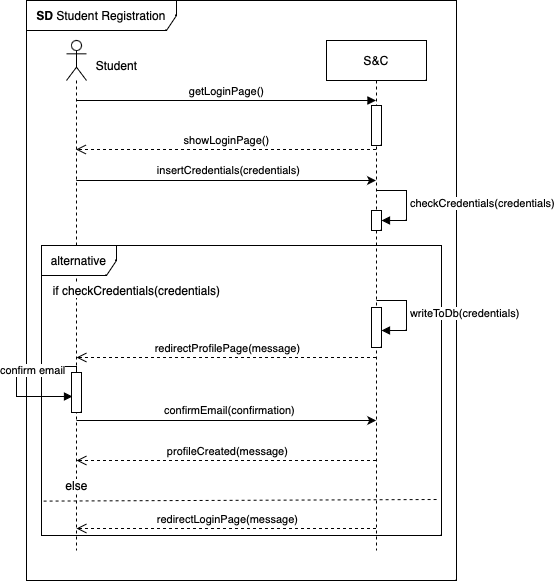

The diagram above was exported from draw.io. Its source (the exported page's mxGraphModel, read from the mxfile embedded in the PNG):
<mxGraphModel dx="1026" dy="692" grid="1" gridSize="10" guides="1" tooltips="1" connect="1" arrows="1" fold="1" page="1" pageScale="1" pageWidth="850" pageHeight="1100" math="0" shadow="0">
  <root>
    <mxCell id="0" />
    <mxCell id="1" parent="0" />
    <mxCell id="aM9ryv3xv72pqoxQDRHE-7" value="getLoginPage()" style="html=1;verticalAlign=bottom;endArrow=block;edgeStyle=elbowEdgeStyle;elbow=vertical;curved=0;rounded=0;" parent="1" edge="1">
      <mxGeometry x="0.0023" relative="1" as="geometry">
        <mxPoint x="209.81034482758616" y="439.9999999999999" as="sourcePoint" />
        <Array as="points">
          <mxPoint x="400" y="440" />
          <mxPoint x="365" y="410" />
        </Array>
        <mxPoint x="509.5" y="439.9999999999999" as="targetPoint" />
        <mxPoint as="offset" />
      </mxGeometry>
    </mxCell>
    <mxCell id="1ZKG4CmkqfWAM7Gi57S6-6" value="&lt;b&gt;SD&lt;/b&gt; Student Registration" style="shape=umlFrame;whiteSpace=wrap;html=1;pointerEvents=0;width=150;height=30;" parent="1" vertex="1">
      <mxGeometry x="160" y="340" width="430" height="580" as="geometry" />
    </mxCell>
    <mxCell id="1ZKG4CmkqfWAM7Gi57S6-11" value="S&amp;amp;C" style="shape=umlLifeline;perimeter=lifelinePerimeter;whiteSpace=wrap;html=1;container=1;dropTarget=0;collapsible=0;recursiveResize=0;outlineConnect=0;portConstraint=eastwest;newEdgeStyle={&quot;curved&quot;:0,&quot;rounded&quot;:0};" parent="1" vertex="1">
      <mxGeometry x="460" y="380" width="100" height="510" as="geometry" />
    </mxCell>
    <mxCell id="ymWepqPld3naHtEsWhe9-1" value="" style="html=1;points=[[0,0,0,0,5],[0,1,0,0,-5],[1,0,0,0,5],[1,1,0,0,-5]];perimeter=orthogonalPerimeter;outlineConnect=0;targetShapes=umlLifeline;portConstraint=eastwest;newEdgeStyle={&quot;curved&quot;:0,&quot;rounded&quot;:0};" vertex="1" parent="1ZKG4CmkqfWAM7Gi57S6-11">
      <mxGeometry x="45" y="65" width="10" height="40" as="geometry" />
    </mxCell>
    <mxCell id="ymWepqPld3naHtEsWhe9-15" value="" style="html=1;points=[[0,0,0,0,5],[0,1,0,0,-5],[1,0,0,0,5],[1,1,0,0,-5]];perimeter=orthogonalPerimeter;outlineConnect=0;targetShapes=umlLifeline;portConstraint=eastwest;newEdgeStyle={&quot;curved&quot;:0,&quot;rounded&quot;:0};" vertex="1" parent="1ZKG4CmkqfWAM7Gi57S6-11">
      <mxGeometry x="45" y="170" width="10" height="20" as="geometry" />
    </mxCell>
    <mxCell id="ymWepqPld3naHtEsWhe9-16" value="checkCredentials(credentials)" style="html=1;align=left;spacingLeft=2;endArrow=block;rounded=0;edgeStyle=orthogonalEdgeStyle;curved=0;rounded=0;" edge="1" target="ymWepqPld3naHtEsWhe9-15" parent="1ZKG4CmkqfWAM7Gi57S6-11">
      <mxGeometry relative="1" as="geometry">
        <mxPoint x="50" y="150" as="sourcePoint" />
        <Array as="points">
          <mxPoint x="80" y="150" />
          <mxPoint x="80" y="180" />
        </Array>
      </mxGeometry>
    </mxCell>
    <mxCell id="1ZKG4CmkqfWAM7Gi57S6-17" style="edgeStyle=orthogonalEdgeStyle;rounded=0;orthogonalLoop=1;jettySize=auto;html=1;curved=0;" parent="1" edge="1">
      <mxGeometry relative="1" as="geometry">
        <mxPoint x="209.81034482758616" y="519.9999999999999" as="sourcePoint" />
        <mxPoint x="509.5" y="519.9999999999999" as="targetPoint" />
      </mxGeometry>
    </mxCell>
    <mxCell id="1ZKG4CmkqfWAM7Gi57S6-18" value="insertCredentials(credentials)" style="edgeLabel;html=1;align=center;verticalAlign=middle;resizable=0;points=[];" parent="1ZKG4CmkqfWAM7Gi57S6-17" vertex="1" connectable="0">
      <mxGeometry x="0.0133" y="1" relative="1" as="geometry">
        <mxPoint y="-9" as="offset" />
      </mxGeometry>
    </mxCell>
    <mxCell id="1ZKG4CmkqfWAM7Gi57S6-13" value="" style="shape=umlLifeline;perimeter=lifelinePerimeter;whiteSpace=wrap;html=1;container=1;dropTarget=0;collapsible=0;recursiveResize=0;outlineConnect=0;portConstraint=eastwest;newEdgeStyle={&quot;curved&quot;:0,&quot;rounded&quot;:0};participant=umlActor;size=40;" parent="1" vertex="1">
      <mxGeometry x="200" y="380" width="20" height="510" as="geometry" />
    </mxCell>
    <mxCell id="1ZKG4CmkqfWAM7Gi57S6-14" value="Student" style="text;html=1;align=center;verticalAlign=middle;resizable=0;points=[];autosize=1;strokeColor=none;fillColor=none;" parent="1" vertex="1">
      <mxGeometry x="220" y="390" width="60" height="30" as="geometry" />
    </mxCell>
    <mxCell id="1ZKG4CmkqfWAM7Gi57S6-16" value="showLoginPage()" style="html=1;verticalAlign=bottom;endArrow=open;dashed=1;endSize=8;curved=0;rounded=0;" parent="1" edge="1">
      <mxGeometry relative="1" as="geometry">
        <mxPoint x="509.5" y="489" as="sourcePoint" />
        <mxPoint x="209.5" y="489" as="targetPoint" />
        <Array as="points">
          <mxPoint x="390" y="489" />
        </Array>
        <mxPoint as="offset" />
      </mxGeometry>
    </mxCell>
    <mxCell id="1ZKG4CmkqfWAM7Gi57S6-19" value="redirectProfilePage(message)" style="html=1;verticalAlign=bottom;endArrow=open;dashed=1;endSize=8;curved=0;rounded=0;" parent="1" edge="1">
      <mxGeometry x="-0.0023" relative="1" as="geometry">
        <mxPoint x="509.5" y="697" as="sourcePoint" />
        <mxPoint x="210" y="697" as="targetPoint" />
        <Array as="points">
          <mxPoint x="450" y="697" />
          <mxPoint x="390" y="697" />
          <mxPoint x="330" y="697" />
          <mxPoint x="300" y="697" />
        </Array>
        <mxPoint as="offset" />
      </mxGeometry>
    </mxCell>
    <mxCell id="1ZKG4CmkqfWAM7Gi57S6-23" value="alternative" style="shape=umlFrame;whiteSpace=wrap;html=1;pointerEvents=0;width=75;height=30;" parent="1" vertex="1">
      <mxGeometry x="175" y="585" width="400" height="290" as="geometry" />
    </mxCell>
    <mxCell id="1ZKG4CmkqfWAM7Gi57S6-24" value="if checkCredentials(credentials)" style="text;html=1;align=center;verticalAlign=middle;resizable=0;points=[];autosize=1;strokeColor=none;fillColor=none;labelBackgroundColor=default;" parent="1" vertex="1">
      <mxGeometry x="175" y="615" width="190" height="30" as="geometry" />
    </mxCell>
    <mxCell id="1ZKG4CmkqfWAM7Gi57S6-25" value="" style="endArrow=none;dashed=1;html=1;rounded=0;exitX=-0.002;exitY=0.603;exitDx=0;exitDy=0;exitPerimeter=0;" parent="1" edge="1">
      <mxGeometry width="50" height="50" relative="1" as="geometry">
        <mxPoint x="177.10000000000005" y="840.5999999999999" as="sourcePoint" />
        <mxPoint x="572.9" y="839" as="targetPoint" />
        <Array as="points" />
      </mxGeometry>
    </mxCell>
    <mxCell id="1ZKG4CmkqfWAM7Gi57S6-26" value="&lt;span style=&quot;background-color: rgb(255, 255, 255);&quot;&gt;else&lt;/span&gt;" style="text;html=1;align=center;verticalAlign=middle;resizable=0;points=[];autosize=1;strokeColor=none;fillColor=none;" parent="1" vertex="1">
      <mxGeometry x="185" y="810" width="50" height="30" as="geometry" />
    </mxCell>
    <mxCell id="1ZKG4CmkqfWAM7Gi57S6-27" value="redirectLoginPage(message)" style="html=1;verticalAlign=bottom;endArrow=open;dashed=1;endSize=8;curved=0;rounded=0;" parent="1" edge="1">
      <mxGeometry x="-0.005" relative="1" as="geometry">
        <mxPoint x="509.5" y="868" as="sourcePoint" />
        <mxPoint x="210" y="868" as="targetPoint" />
        <Array as="points">
          <mxPoint x="450" y="868" />
          <mxPoint x="390" y="868" />
          <mxPoint x="330" y="868" />
          <mxPoint x="300" y="868" />
        </Array>
        <mxPoint as="offset" />
      </mxGeometry>
    </mxCell>
    <mxCell id="ymWepqPld3naHtEsWhe9-5" value="confirm email" style="html=1;align=left;spacingLeft=2;endArrow=block;rounded=0;edgeStyle=orthogonalEdgeStyle;curved=0;rounded=0;" edge="1" parent="1">
      <mxGeometry x="-0.0526" y="-20" relative="1" as="geometry">
        <mxPoint x="210" y="716" as="sourcePoint" />
        <Array as="points">
          <mxPoint x="210" y="706" />
          <mxPoint x="150" y="706" />
          <mxPoint x="150" y="736" />
        </Array>
        <mxPoint x="206" y="736" as="targetPoint" />
        <mxPoint as="offset" />
      </mxGeometry>
    </mxCell>
    <mxCell id="ymWepqPld3naHtEsWhe9-4" value="" style="html=1;points=[[0,0,0,0,5],[0,1,0,0,-5],[1,0,0,0,5],[1,1,0,0,-5]];perimeter=orthogonalPerimeter;outlineConnect=0;targetShapes=umlLifeline;portConstraint=eastwest;newEdgeStyle={&quot;curved&quot;:0,&quot;rounded&quot;:0};" vertex="1" parent="1">
      <mxGeometry x="205" y="712" width="10" height="40" as="geometry" />
    </mxCell>
    <mxCell id="ymWepqPld3naHtEsWhe9-9" style="edgeStyle=orthogonalEdgeStyle;rounded=0;orthogonalLoop=1;jettySize=auto;html=1;curved=0;" edge="1" parent="1">
      <mxGeometry relative="1" as="geometry">
        <mxPoint x="210.00034482758616" y="759.9999999999999" as="sourcePoint" />
        <mxPoint x="509.69000000000005" y="759.9999999999999" as="targetPoint" />
      </mxGeometry>
    </mxCell>
    <mxCell id="ymWepqPld3naHtEsWhe9-10" value="confirmEmail(confirmation)" style="edgeLabel;html=1;align=center;verticalAlign=middle;resizable=0;points=[];" vertex="1" connectable="0" parent="ymWepqPld3naHtEsWhe9-9">
      <mxGeometry x="0.0133" y="1" relative="1" as="geometry">
        <mxPoint y="-9" as="offset" />
      </mxGeometry>
    </mxCell>
    <mxCell id="ymWepqPld3naHtEsWhe9-14" value="profileCreated(message)" style="html=1;verticalAlign=bottom;endArrow=open;dashed=1;endSize=8;curved=0;rounded=0;" edge="1" parent="1">
      <mxGeometry x="-0.005" relative="1" as="geometry">
        <mxPoint x="509.5" y="800" as="sourcePoint" />
        <mxPoint x="210" y="800" as="targetPoint" />
        <Array as="points">
          <mxPoint x="450" y="800" />
          <mxPoint x="390" y="800" />
          <mxPoint x="330" y="800" />
          <mxPoint x="300" y="800" />
        </Array>
        <mxPoint as="offset" />
      </mxGeometry>
    </mxCell>
    <mxCell id="ymWepqPld3naHtEsWhe9-26" value="" style="html=1;points=[[0,0,0,0,5],[0,1,0,0,-5],[1,0,0,0,5],[1,1,0,0,-5]];perimeter=orthogonalPerimeter;outlineConnect=0;targetShapes=umlLifeline;portConstraint=eastwest;newEdgeStyle={&quot;curved&quot;:0,&quot;rounded&quot;:0};" vertex="1" parent="1">
      <mxGeometry x="505" y="647" width="10" height="40" as="geometry" />
    </mxCell>
    <mxCell id="ymWepqPld3naHtEsWhe9-27" value="writeToDb(credentials)" style="html=1;align=left;spacingLeft=2;endArrow=block;rounded=0;edgeStyle=orthogonalEdgeStyle;curved=0;rounded=0;" edge="1" parent="1">
      <mxGeometry relative="1" as="geometry">
        <mxPoint x="510" y="640" as="sourcePoint" />
        <Array as="points">
          <mxPoint x="540" y="670" />
        </Array>
        <mxPoint x="515" y="670" as="targetPoint" />
      </mxGeometry>
    </mxCell>
  </root>
</mxGraphModel>